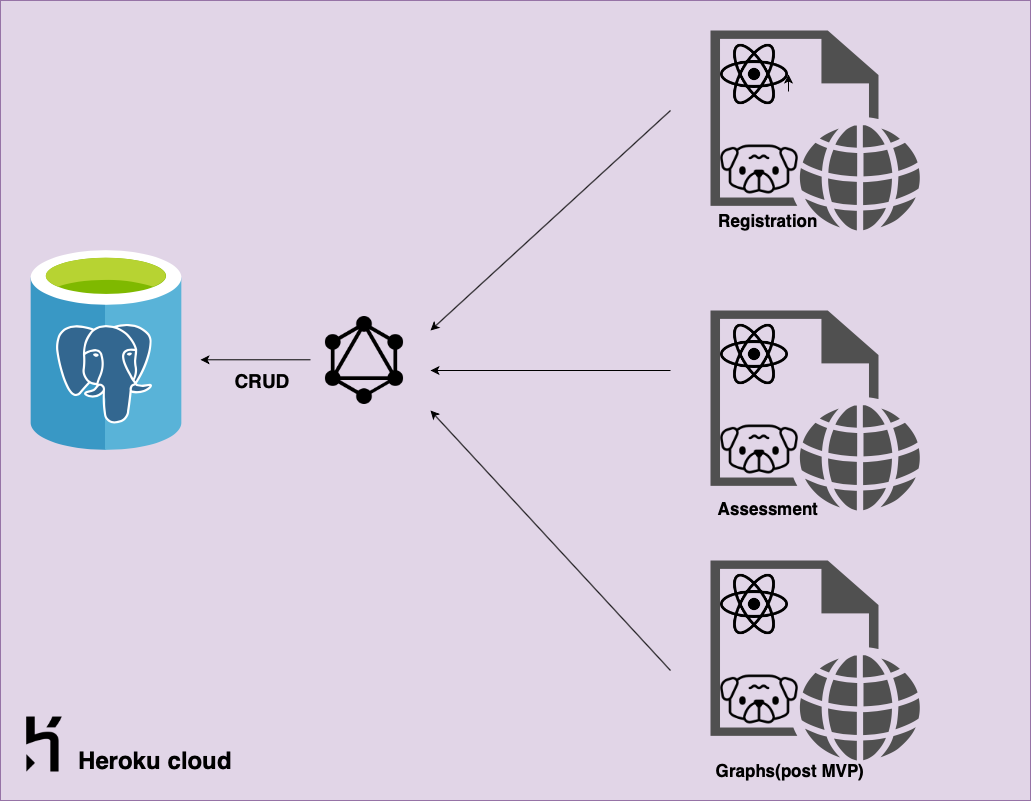

The diagram above was exported from draw.io. Its source (the exported page's mxGraphModel, read from the mxfile embedded in the PNG):
<mxGraphModel dx="1450" dy="1079" grid="1" gridSize="10" guides="1" tooltips="1" connect="1" arrows="1" fold="1" page="1" pageScale="1" pageWidth="1169" pageHeight="827" math="0" shadow="0">
  <root>
    <mxCell id="0" />
    <mxCell id="1" parent="0" />
    <mxCell id="PU-Kh25KG7zE1dhiwBn9-40" value="" style="rounded=0;whiteSpace=wrap;html=1;fillColor=#e1d5e7;strokeColor=#9673a6;" vertex="1" parent="1">
      <mxGeometry x="10" y="10" width="1030" height="800" as="geometry" />
    </mxCell>
    <mxCell id="PU-Kh25KG7zE1dhiwBn9-2" value="" style="aspect=fixed;html=1;points=[];align=center;image;fontSize=12;image=img/lib/mscae/Azure_Database_for_PostgreSQL_servers.svg;" vertex="1" parent="1">
      <mxGeometry x="40" y="260" width="152" height="200" as="geometry" />
    </mxCell>
    <mxCell id="PU-Kh25KG7zE1dhiwBn9-3" value="" style="shape=image;html=1;verticalAlign=top;verticalLabelPosition=bottom;labelBackgroundColor=#ffffff;imageAspect=0;aspect=fixed;image=https://cdn4.iconfinder.com/data/icons/logos-brands-5/24/graphql-128.png" vertex="1" parent="1">
      <mxGeometry x="330" y="326" width="88" height="88" as="geometry" />
    </mxCell>
    <mxCell id="PU-Kh25KG7zE1dhiwBn9-11" value="" style="endArrow=classic;html=1;" edge="1" parent="1">
      <mxGeometry width="50" height="50" relative="1" as="geometry">
        <mxPoint x="320" y="369.29" as="sourcePoint" />
        <mxPoint x="210" y="369.29" as="targetPoint" />
      </mxGeometry>
    </mxCell>
    <mxCell id="PU-Kh25KG7zE1dhiwBn9-13" value="&lt;b&gt;&lt;font style=&quot;font-size: 19px&quot;&gt;CRUD&lt;/font&gt;&lt;/b&gt;" style="text;html=1;strokeColor=none;fillColor=none;align=center;verticalAlign=middle;whiteSpace=wrap;rounded=0;" vertex="1" parent="1">
      <mxGeometry x="247" y="380" width="50" height="20" as="geometry" />
    </mxCell>
    <mxCell id="PU-Kh25KG7zE1dhiwBn9-17" value="" style="group" vertex="1" connectable="0" parent="1">
      <mxGeometry x="720" y="40" width="210" height="208" as="geometry" />
    </mxCell>
    <mxCell id="PU-Kh25KG7zE1dhiwBn9-14" value="" style="pointerEvents=1;shadow=0;dashed=0;html=1;strokeColor=none;fillColor=#505050;labelPosition=center;verticalLabelPosition=bottom;verticalAlign=top;outlineConnect=0;align=center;shape=mxgraph.office.concepts.web_page;" vertex="1" parent="PU-Kh25KG7zE1dhiwBn9-17">
      <mxGeometry width="210" height="200" as="geometry" />
    </mxCell>
    <mxCell id="PU-Kh25KG7zE1dhiwBn9-15" value="" style="shape=image;html=1;verticalAlign=top;verticalLabelPosition=bottom;labelBackgroundColor=#ffffff;imageAspect=0;aspect=fixed;image=https://cdn4.iconfinder.com/data/icons/logos-brands-5/24/react-128.png" vertex="1" parent="PU-Kh25KG7zE1dhiwBn9-17">
      <mxGeometry x="10" y="10" width="68" height="68" as="geometry" />
    </mxCell>
    <mxCell id="PU-Kh25KG7zE1dhiwBn9-16" value="" style="shape=image;html=1;verticalAlign=top;verticalLabelPosition=bottom;labelBackgroundColor=#ffffff;imageAspect=0;aspect=fixed;image=https://cdn4.iconfinder.com/data/icons/dog-breed-minimal-outline/512/Pug-128.png" vertex="1" parent="PU-Kh25KG7zE1dhiwBn9-17">
      <mxGeometry y="90" width="98" height="98" as="geometry" />
    </mxCell>
    <mxCell id="PU-Kh25KG7zE1dhiwBn9-33" value="&lt;b&gt;&lt;font style=&quot;font-size: 17px&quot;&gt;Registration&lt;/font&gt;&lt;/b&gt;" style="text;html=1;strokeColor=none;fillColor=none;align=center;verticalAlign=middle;whiteSpace=wrap;rounded=0;" vertex="1" parent="PU-Kh25KG7zE1dhiwBn9-17">
      <mxGeometry x="38" y="180" width="40" height="20" as="geometry" />
    </mxCell>
    <mxCell id="OWh2pgceVAnVijnE__hc-1" style="edgeStyle=orthogonalEdgeStyle;rounded=0;orthogonalLoop=1;jettySize=auto;html=1;exitX=1;exitY=0.75;exitDx=0;exitDy=0;entryX=1;entryY=0.5;entryDx=0;entryDy=0;" edge="1" parent="PU-Kh25KG7zE1dhiwBn9-17" source="PU-Kh25KG7zE1dhiwBn9-15" target="PU-Kh25KG7zE1dhiwBn9-15">
      <mxGeometry relative="1" as="geometry" />
    </mxCell>
    <mxCell id="PU-Kh25KG7zE1dhiwBn9-18" value="" style="group" vertex="1" connectable="0" parent="1">
      <mxGeometry x="720" y="320" width="210" height="208" as="geometry" />
    </mxCell>
    <mxCell id="PU-Kh25KG7zE1dhiwBn9-19" value="" style="pointerEvents=1;shadow=0;dashed=0;html=1;strokeColor=none;fillColor=#505050;labelPosition=center;verticalLabelPosition=bottom;verticalAlign=top;outlineConnect=0;align=center;shape=mxgraph.office.concepts.web_page;" vertex="1" parent="PU-Kh25KG7zE1dhiwBn9-18">
      <mxGeometry width="210" height="200" as="geometry" />
    </mxCell>
    <mxCell id="PU-Kh25KG7zE1dhiwBn9-20" value="" style="shape=image;html=1;verticalAlign=top;verticalLabelPosition=bottom;labelBackgroundColor=#ffffff;imageAspect=0;aspect=fixed;image=https://cdn4.iconfinder.com/data/icons/logos-brands-5/24/react-128.png" vertex="1" parent="PU-Kh25KG7zE1dhiwBn9-18">
      <mxGeometry x="10" y="10" width="68" height="68" as="geometry" />
    </mxCell>
    <mxCell id="PU-Kh25KG7zE1dhiwBn9-21" value="" style="shape=image;html=1;verticalAlign=top;verticalLabelPosition=bottom;labelBackgroundColor=#ffffff;imageAspect=0;aspect=fixed;image=https://cdn4.iconfinder.com/data/icons/dog-breed-minimal-outline/512/Pug-128.png" vertex="1" parent="PU-Kh25KG7zE1dhiwBn9-18">
      <mxGeometry y="90" width="98" height="98" as="geometry" />
    </mxCell>
    <mxCell id="PU-Kh25KG7zE1dhiwBn9-35" value="&lt;span style=&quot;font-size: 17px&quot;&gt;&lt;b&gt;Assessment&lt;/b&gt;&lt;/span&gt;" style="text;html=1;strokeColor=none;fillColor=none;align=center;verticalAlign=middle;whiteSpace=wrap;rounded=0;" vertex="1" parent="PU-Kh25KG7zE1dhiwBn9-18">
      <mxGeometry x="38" y="188" width="40" height="20" as="geometry" />
    </mxCell>
    <mxCell id="PU-Kh25KG7zE1dhiwBn9-22" value="" style="group" vertex="1" connectable="0" parent="1">
      <mxGeometry x="720" y="580" width="210" height="210" as="geometry" />
    </mxCell>
    <mxCell id="PU-Kh25KG7zE1dhiwBn9-36" value="" style="group" vertex="1" connectable="0" parent="PU-Kh25KG7zE1dhiwBn9-22">
      <mxGeometry y="-10" width="210" height="200" as="geometry" />
    </mxCell>
    <mxCell id="PU-Kh25KG7zE1dhiwBn9-23" value="" style="pointerEvents=1;shadow=0;dashed=0;html=1;strokeColor=none;fillColor=#505050;labelPosition=center;verticalLabelPosition=bottom;verticalAlign=top;outlineConnect=0;align=center;shape=mxgraph.office.concepts.web_page;" vertex="1" parent="PU-Kh25KG7zE1dhiwBn9-36">
      <mxGeometry width="210" height="200" as="geometry" />
    </mxCell>
    <mxCell id="PU-Kh25KG7zE1dhiwBn9-24" value="" style="shape=image;html=1;verticalAlign=top;verticalLabelPosition=bottom;labelBackgroundColor=#ffffff;imageAspect=0;aspect=fixed;image=https://cdn4.iconfinder.com/data/icons/logos-brands-5/24/react-128.png" vertex="1" parent="PU-Kh25KG7zE1dhiwBn9-36">
      <mxGeometry x="10" y="10" width="68" height="68" as="geometry" />
    </mxCell>
    <mxCell id="PU-Kh25KG7zE1dhiwBn9-25" value="" style="shape=image;html=1;verticalAlign=top;verticalLabelPosition=bottom;labelBackgroundColor=#ffffff;imageAspect=0;aspect=fixed;image=https://cdn4.iconfinder.com/data/icons/dog-breed-minimal-outline/512/Pug-128.png" vertex="1" parent="PU-Kh25KG7zE1dhiwBn9-36">
      <mxGeometry y="90" width="98" height="98" as="geometry" />
    </mxCell>
    <mxCell id="PU-Kh25KG7zE1dhiwBn9-37" value="&lt;span style=&quot;font-size: 17px&quot;&gt;&lt;b&gt;Graphs(post MVP)&lt;/b&gt;&lt;/span&gt;" style="text;html=1;strokeColor=none;fillColor=none;align=center;verticalAlign=middle;whiteSpace=wrap;rounded=0;" vertex="1" parent="PU-Kh25KG7zE1dhiwBn9-22">
      <mxGeometry x="-30" y="190" width="220" height="20" as="geometry" />
    </mxCell>
    <mxCell id="PU-Kh25KG7zE1dhiwBn9-30" value="" style="endArrow=classic;html=1;" edge="1" parent="1">
      <mxGeometry width="50" height="50" relative="1" as="geometry">
        <mxPoint x="680" y="120" as="sourcePoint" />
        <mxPoint x="440" y="340" as="targetPoint" />
      </mxGeometry>
    </mxCell>
    <mxCell id="PU-Kh25KG7zE1dhiwBn9-31" value="" style="endArrow=classic;html=1;" edge="1" parent="1">
      <mxGeometry width="50" height="50" relative="1" as="geometry">
        <mxPoint x="680" y="380" as="sourcePoint" />
        <mxPoint x="440" y="380" as="targetPoint" />
      </mxGeometry>
    </mxCell>
    <mxCell id="PU-Kh25KG7zE1dhiwBn9-32" value="" style="endArrow=classic;html=1;" edge="1" parent="1">
      <mxGeometry width="50" height="50" relative="1" as="geometry">
        <mxPoint x="680" y="680" as="sourcePoint" />
        <mxPoint x="440" y="420" as="targetPoint" />
      </mxGeometry>
    </mxCell>
    <mxCell id="PU-Kh25KG7zE1dhiwBn9-42" value="" style="shape=image;html=1;verticalAlign=top;verticalLabelPosition=bottom;labelBackgroundColor=#ffffff;imageAspect=0;aspect=fixed;image=https://cdn1.iconfinder.com/data/icons/simple-icons/128/heroku-128-black.png" vertex="1" parent="1">
      <mxGeometry x="10" y="710" width="88" height="88" as="geometry" />
    </mxCell>
    <mxCell id="PU-Kh25KG7zE1dhiwBn9-43" value="&lt;font size=&quot;1&quot;&gt;&lt;b style=&quot;font-size: 24px&quot;&gt;Heroku cloud&lt;/b&gt;&lt;/font&gt;" style="text;html=1;strokeColor=none;fillColor=none;align=center;verticalAlign=middle;whiteSpace=wrap;rounded=0;" vertex="1" parent="1">
      <mxGeometry x="70" y="760" width="190" height="20" as="geometry" />
    </mxCell>
  </root>
</mxGraphModel>